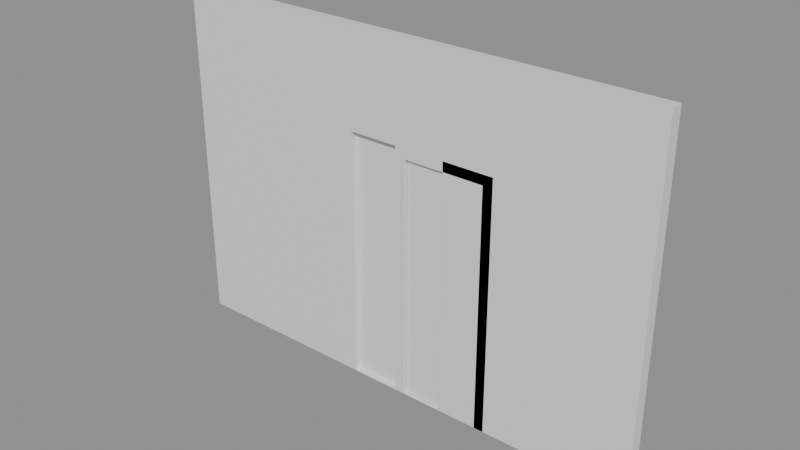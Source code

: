 # Source: e0520_after.blend  (saved by Blender 5.2.44; exported with 4.5.12 LTS)
import bpy
from mathutils import Matrix  # noqa: F401  (used for matrix-valued properties, if any)

bpy.ops.wm.read_factory_settings(use_empty=True)
scene = bpy.context.scene
scene.name = 'Scene'

# ---- materials (node trees are filled in below, after node groups)
mat_hormigon_visto = bpy.data.materials.new('Hormigon_Visto')
mat_marco_blanco = bpy.data.materials.new('Marco_Blanco')
mat_madera_nogal = bpy.data.materials.new('Madera_Nogal')

# ---- material node trees
mat_hormigon_visto.use_nodes = True; mat_hormigon_visto.node_tree.nodes.clear()
_N = mat_hormigon_visto.node_tree.nodes; _L = mat_hormigon_visto.node_tree.links
n0 = _N.new('ShaderNodeBsdfPrincipled'); n0.name = 'Principled BSDF'; n0.location = (-200, 100)
n0.inputs[3].default_value = 1.45
n0.inputs[10].default_value = 0.005
n1 = _N.new('ShaderNodeOutputMaterial'); n1.name = 'Material Output'; n1.location = (200, 100)
_L.new(n0.outputs[0], n1.inputs[0])
n1.is_active_output = True
mat_marco_blanco.use_nodes = True; mat_marco_blanco.node_tree.nodes.clear()
_N = mat_marco_blanco.node_tree.nodes; _L = mat_marco_blanco.node_tree.links
n0 = _N.new('ShaderNodeBsdfPrincipled'); n0.name = 'Principled BSDF'; n0.location = (-200, 100)
n0.inputs[3].default_value = 1.45
n0.inputs[10].default_value = 0.005
n1 = _N.new('ShaderNodeOutputMaterial'); n1.name = 'Material Output'; n1.location = (200, 100)
_L.new(n0.outputs[0], n1.inputs[0])
n1.is_active_output = True
mat_madera_nogal.use_nodes = True; mat_madera_nogal.node_tree.nodes.clear()
_N = mat_madera_nogal.node_tree.nodes; _L = mat_madera_nogal.node_tree.links
n0 = _N.new('ShaderNodeBsdfPrincipled'); n0.name = 'Principled BSDF'; n0.location = (-200, 100)
n0.inputs[3].default_value = 1.45
n0.inputs[10].default_value = 0.005
n1 = _N.new('ShaderNodeOutputMaterial'); n1.name = 'Material Output'; n1.location = (200, 100)
_L.new(n0.outputs[0], n1.inputs[0])
n1.is_active_output = True

# ---- meshes
me_tabique_interior_cuerpo_mesh = bpy.data.meshes.new('Tabique_Interior_Cuerpo_mesh')
me_tabique_interior_cuerpo_mesh.from_pydata([(0.0, 0.0, 0.0), (4.0, 0.0, 0.0), (2.41, 0.0525, 0.0), (4.0, 0.1, 0.0), (0.0, 0.1, 0.0), (1.59, 0.0525, 0.0), (0.0, 0.0, 2.8), (4.0, 0.0, 2.8), (4.0, 0.1, 2.8), (2.41, 0.0525, 2.03), (0.0, 0.1, 2.8), (1.59, 0.0525, 2.03), (1.59, 0.0, 0.0), (2.41, 0.0, 0.0), (1.59, 0.0, 2.03), (2.41, 0.0, 2.03)], [], [(2, 13, 1, 3, 4, 0, 12, 5), (6, 7, 8, 10), (13, 1, 7, 6, 0, 12, 14, 15), (1, 3, 8, 7), (3, 4, 10, 8), (4, 0, 6, 10), (2, 13, 12, 5), (14, 11, 9, 15), (15, 9, 2, 13), (2, 9, 11, 5), (12, 5, 11, 14)])
me_tabique_interior_cuerpo_mesh.materials.append(mat_hormigon_visto)
me_tabique_interior_cuerpo_mesh.materials.append(None)
me_tabique_interior_cuerpo_mesh.update()
me_puerta_paso_jamba_izq_mesh = bpy.data.meshes.new('Puerta_Paso_Jamba_Izq_mesh')
me_puerta_paso_jamba_izq_mesh.from_pydata([(0.0, 0.0, 0.0), (0.08, 0.0, 0.0), (0.08, 0.1, 0.0), (0.0, 0.1, 0.0), (0.0, 0.0, 2.03), (0.08, 0.0, 2.03), (0.08, 0.1, 2.03), (0.0, 0.1, 2.03)], [], [(0, 1, 2, 3), (4, 5, 6, 7), (0, 1, 5, 4), (1, 2, 6, 5), (2, 3, 7, 6), (3, 0, 4, 7)])
me_puerta_paso_jamba_izq_mesh.materials.append(mat_marco_blanco)
me_puerta_paso_jamba_izq_mesh.update()
me_puerta_paso_jamba_der_mesh = bpy.data.meshes.new('Puerta_Paso_Jamba_Der_mesh')
me_puerta_paso_jamba_der_mesh.from_pydata([(0.0, 0.0, 0.0), (0.08, 0.0, 0.0), (0.08, 0.1, 0.0), (0.0, 0.1, 0.0), (0.0, 0.0, 2.03), (0.08, 0.0, 2.03), (0.08, 0.1, 2.03), (0.0, 0.1, 2.03)], [], [(0, 1, 2, 3), (4, 5, 6, 7), (0, 1, 5, 4), (1, 2, 6, 5), (2, 3, 7, 6), (3, 0, 4, 7)])
me_puerta_paso_jamba_der_mesh.materials.append(mat_marco_blanco)
me_puerta_paso_jamba_der_mesh.update()
me_puerta_paso_dintel_mesh = bpy.data.meshes.new('Puerta_Paso_Dintel_mesh')
me_puerta_paso_dintel_mesh.from_pydata([(0.0, 0.0, 0.0), (0.66, 0.0, 0.0), (0.66, 0.1, 0.0), (0.0, 0.1, 0.0), (0.0, 0.0, 0.08), (0.66, 0.0, 0.08), (0.66, 0.1, 0.08), (0.0, 0.1, 0.08)], [], [(0, 1, 2, 3), (4, 5, 6, 7), (0, 1, 5, 4), (1, 2, 6, 5), (2, 3, 7, 6), (3, 0, 4, 7)])
me_puerta_paso_dintel_mesh.materials.append(mat_marco_blanco)
me_puerta_paso_dintel_mesh.update()
me_puerta_paso_panel_mesh = bpy.data.meshes.new('Puerta_Paso_Panel_mesh')
me_puerta_paso_panel_mesh.from_pydata([(0.0, 0.0, 0.0), (0.65, 0.0, 0.0), (0.65, 0.04, 0.0), (0.0, 0.04, 0.0), (0.0, 0.0, 1.94), (0.65, 0.0, 1.94), (0.65, 0.04, 1.94), (0.0, 0.04, 1.94)], [], [(0, 1, 2, 3), (4, 5, 6, 7), (0, 1, 5, 4), (1, 2, 6, 5), (2, 3, 7, 6), (3, 0, 4, 7)])
me_puerta_paso_panel_mesh.materials.append(mat_madera_nogal)
me_puerta_paso_panel_mesh.update()

# ---- objects
ob_tabique_interior = bpy.data.objects.new('Tabique_Interior', None)
ob_tabique_interior_cuerpo = bpy.data.objects.new('Tabique_Interior_Cuerpo', me_tabique_interior_cuerpo_mesh)
ob_puerta_paso = bpy.data.objects.new('Puerta_Paso', None)
ob_puerta_paso_jamba_izq = bpy.data.objects.new('Puerta_Paso_Jamba_Izq', me_puerta_paso_jamba_izq_mesh)
ob_puerta_paso_jamba_der = bpy.data.objects.new('Puerta_Paso_Jamba_Der', me_puerta_paso_jamba_der_mesh)
ob_puerta_paso_dintel = bpy.data.objects.new('Puerta_Paso_Dintel', me_puerta_paso_dintel_mesh)
ob_puerta_paso_panel = bpy.data.objects.new('Puerta_Paso_Panel', me_puerta_paso_panel_mesh)

# ---- transforms, parenting, visibility, modifiers, constraints
ob_tabique_interior.location = (0.0, 0.0, 0.0)
ob_tabique_interior.empty_display_type = 'ARROWS'
ob_tabique_interior_cuerpo.parent = ob_tabique_interior
ob_tabique_interior_cuerpo.location = (0.0, 0.0, 0.0)
ob_puerta_paso.location = (2.0, 0.0, 0.0)
ob_puerta_paso.empty_display_type = 'ARROWS'
ob_puerta_paso_jamba_izq.parent = ob_puerta_paso
ob_puerta_paso_jamba_izq.location = (0.0, 0.0, 0.0)
ob_puerta_paso_jamba_der.parent = ob_puerta_paso
ob_puerta_paso_jamba_der.location = (0.74, 0.0, 0.0)
ob_puerta_paso_dintel.parent = ob_puerta_paso
ob_puerta_paso_dintel.location = (0.08, 0.0, 1.95)
ob_puerta_paso_panel.parent = ob_puerta_paso
ob_puerta_paso_panel.location = (0.085, 0.03, 0.005)

# ---- collection membership
scene.collection.objects.link(ob_tabique_interior)
scene.collection.objects.link(ob_tabique_interior_cuerpo)
scene.collection.objects.link(ob_puerta_paso)
scene.collection.objects.link(ob_puerta_paso_jamba_izq)
scene.collection.objects.link(ob_puerta_paso_jamba_der)
scene.collection.objects.link(ob_puerta_paso_dintel)
scene.collection.objects.link(ob_puerta_paso_panel)

# ---- scene / render settings (as saved in the file)
scene.frame_start = 1; scene.frame_end = 250; scene.frame_set(1)
scene.render.engine = 'BLENDER_EEVEE_NEXT'
scene.render.bake_bias = 0.0
scene.render.bake_samples = 0
scene.render.compositor_device = 'GPU'
scene.eevee.use_volume_custom_range = False
scene.eevee.fast_gi_thickness_near = 0.1
scene.eevee.fast_gi_thickness_far = 0.0
scene.eevee.ray_tracing_options.screen_trace_thickness = 0.1
bpy.context.view_layer.update()

# ---- added for rendering (the .blend has no active camera and no usable light): camera, sun + grey world if the file has none
cam_auto = bpy.data.cameras.new('AutoCamera')
cam_auto.lens = 50.0
cam_auto.sensor_width = 36.0
cam_auto.clip_end = 1000.0
ob_auto_camera = bpy.data.objects.new('AutoCamera', cam_auto)
scene.collection.objects.link(ob_auto_camera)
ob_auto_camera.location = (6.51847, -5.37216, 5.01478)
ob_auto_camera.rotation_euler = (1.09748, -7.21219e-08, 0.694738)
scene.camera = ob_auto_camera
light_auto_sun = bpy.data.lights.new('AutoSun', 'SUN')
light_auto_sun.energy = 3.0
light_auto_sun.angle = 0.0523599
ob_auto_sun = bpy.data.objects.new('AutoSun', light_auto_sun)
scene.collection.objects.link(ob_auto_sun)
ob_auto_sun.rotation_euler = (0.872665, 0.174533, 0.523599)
if scene.world is None:
    world_auto = bpy.data.worlds.new('AutoWorld')
    world_auto.color = (0.3, 0.3, 0.3)
    scene.world = world_auto
bpy.context.view_layer.update()
